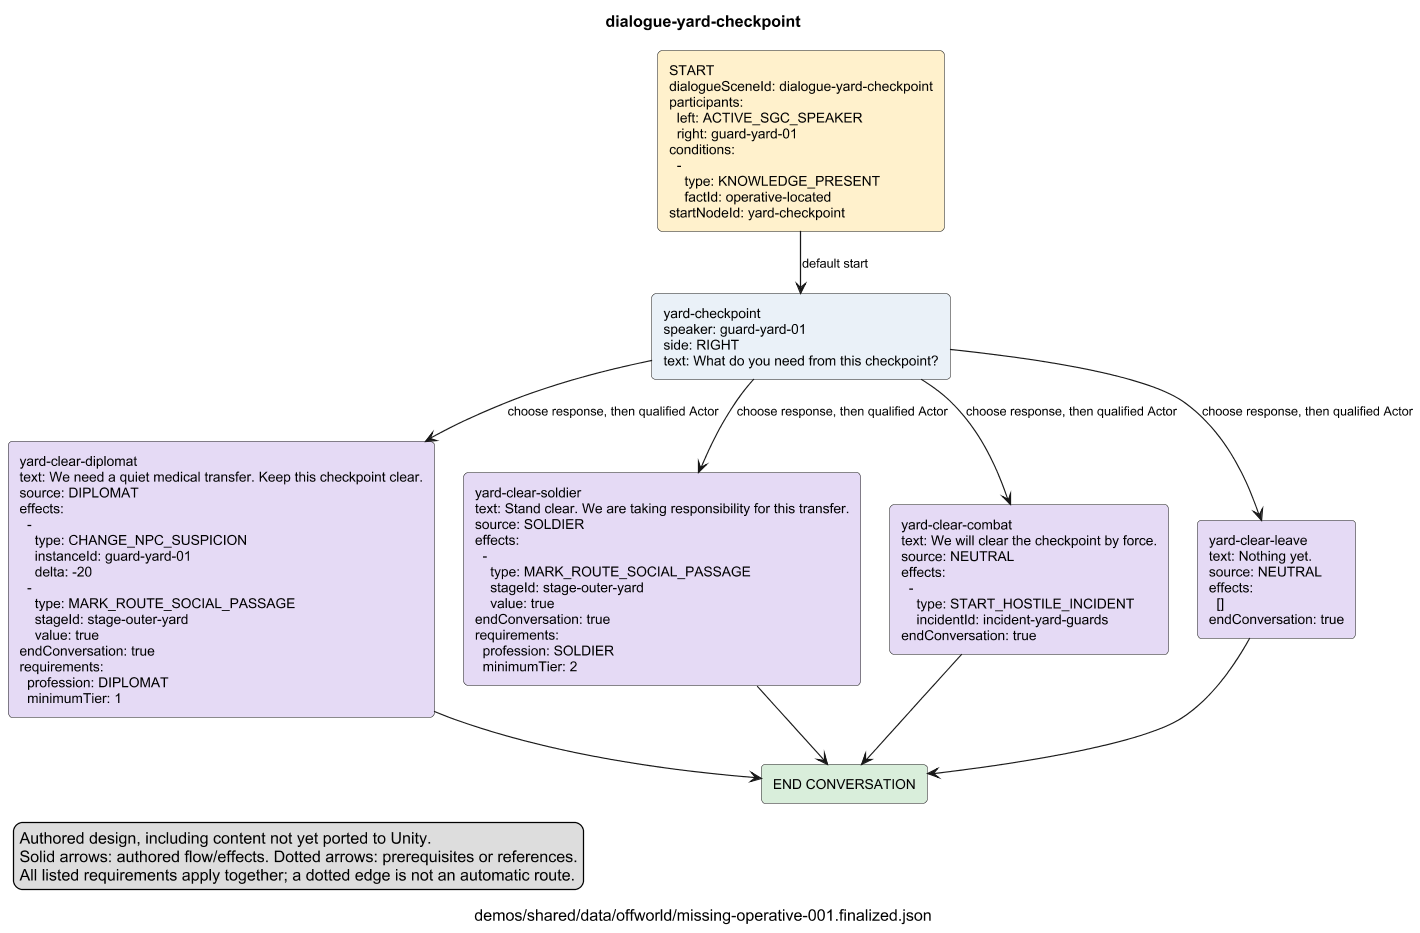

The diagram above was rendered by PlantUML. Its source (embedded in the PNG):
@startuml
skinparam shadowing false
skinparam defaultFontName Arial
skinparam defaultFontSize 12
skinparam ArrowFontSize 11
skinparam rectangleRoundCorner 8
skinparam nodesep 25
skinparam ranksep 40
skinparam dpi 110
title "dialogue-yard-checkpoint"
caption "demos/shared/data/offworld/missing-operative-001.finalized.json"
legend left
Authored design, including content not yet ported to Unity.
Solid arrows: authored flow/effects. Dotted arrows: prerequisites or references.
All listed requirements apply together; a dotted edge is not an automatic route.
endlegend
rectangle "START\ndialogueSceneId: dialogue-yard-checkpoint\nparticipants:\n  left: ACTIVE_SGC_SPEAKER\n  right: guard-yard-01\nconditions:\n  - \n    type: KNOWLEDGE_PRESENT\n    factId: operative-located\nstartNodeId: yard-checkpoint" as ncced28c6dc3f99c2396a #FFF1CC
rectangle "END CONVERSATION" as n361e48d0308f20e32dba #D9EEDB
rectangle "yard-checkpoint\nspeaker: guard-yard-01\nside: RIGHT\ntext: What do you need from this checkpoint?" as ne9ae2b186102b6897051 #EAF1F8
rectangle "yard-clear-diplomat\ntext: We need a quiet medical transfer. Keep this checkpoint clear.\nsource: DIPLOMAT\neffects:\n  - \n    type: CHANGE_NPC_SUSPICION\n    instanceId: guard-yard-01\n    delta: -20\n  - \n    type: MARK_ROUTE_SOCIAL_PASSAGE\n    stageId: stage-outer-yard\n    value: true\nendConversation: true\nrequirements:\n  profession: DIPLOMAT\n  minimumTier: 1" as n354bbcc76df1658d18b1 #E5DAF5
rectangle "yard-clear-soldier\ntext: Stand clear. We are taking responsibility for this transfer.\nsource: SOLDIER\neffects:\n  - \n    type: MARK_ROUTE_SOCIAL_PASSAGE\n    stageId: stage-outer-yard\n    value: true\nendConversation: true\nrequirements:\n  profession: SOLDIER\n  minimumTier: 2" as n61a422ddd865dc691ffe #E5DAF5
rectangle "yard-clear-combat\ntext: We will clear the checkpoint by force.\nsource: NEUTRAL\neffects:\n  - \n    type: START_HOSTILE_INCIDENT\n    incidentId: incident-yard-guards\nendConversation: true" as n0fc65970b29ae04c21f2 #E5DAF5
rectangle "yard-clear-leave\ntext: Nothing yet.\nsource: NEUTRAL\neffects:\n  []\nendConversation: true" as na20bf0cd8c9791907b54 #E5DAF5
ncced28c6dc3f99c2396a --> ne9ae2b186102b6897051 : "default start"
ne9ae2b186102b6897051 --> n354bbcc76df1658d18b1 : "choose response, then qualified Actor"
n354bbcc76df1658d18b1 --> n361e48d0308f20e32dba
ne9ae2b186102b6897051 --> n61a422ddd865dc691ffe : "choose response, then qualified Actor"
n61a422ddd865dc691ffe --> n361e48d0308f20e32dba
ne9ae2b186102b6897051 --> n0fc65970b29ae04c21f2 : "choose response, then qualified Actor"
n0fc65970b29ae04c21f2 --> n361e48d0308f20e32dba
ne9ae2b186102b6897051 --> na20bf0cd8c9791907b54 : "choose response, then qualified Actor"
na20bf0cd8c9791907b54 --> n361e48d0308f20e32dba
@enduml